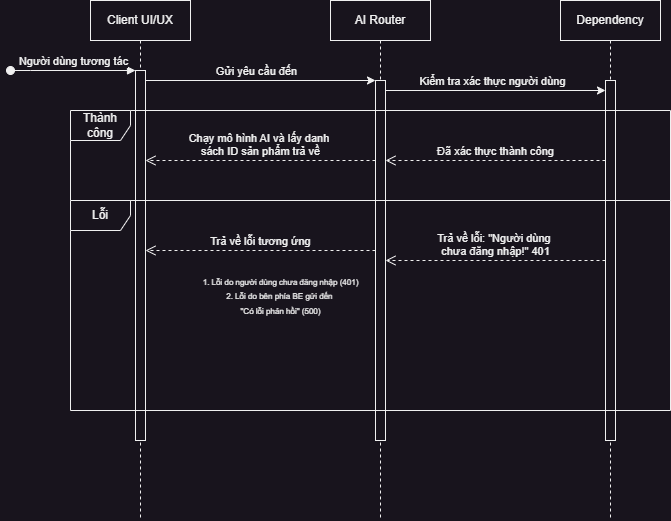

The diagram above was exported from draw.io. Its source (the exported page's mxGraphModel, read from the mxfile embedded in the PNG):
<mxGraphModel dx="988" dy="669" grid="1" gridSize="10" guides="1" tooltips="1" connect="1" arrows="1" fold="1" page="1" pageScale="1" pageWidth="850" pageHeight="1100" math="0" shadow="0">
  <root>
    <mxCell id="0" />
    <mxCell id="1" parent="0" />
    <mxCell id="aM9ryv3xv72pqoxQDRHE-1" value="Client UI/UX" style="shape=umlLifeline;perimeter=lifelinePerimeter;whiteSpace=wrap;html=1;container=0;dropTarget=0;collapsible=0;recursiveResize=0;outlineConnect=0;portConstraint=eastwest;newEdgeStyle={&quot;edgeStyle&quot;:&quot;elbowEdgeStyle&quot;,&quot;elbow&quot;:&quot;vertical&quot;,&quot;curved&quot;:0,&quot;rounded&quot;:0};" parent="1" vertex="1">
      <mxGeometry x="100" y="40" width="100" height="520" as="geometry" />
    </mxCell>
    <mxCell id="aM9ryv3xv72pqoxQDRHE-2" value="" style="html=1;points=[];perimeter=orthogonalPerimeter;outlineConnect=0;targetShapes=umlLifeline;portConstraint=eastwest;newEdgeStyle={&quot;edgeStyle&quot;:&quot;elbowEdgeStyle&quot;,&quot;elbow&quot;:&quot;vertical&quot;,&quot;curved&quot;:0,&quot;rounded&quot;:0};" parent="aM9ryv3xv72pqoxQDRHE-1" vertex="1">
      <mxGeometry x="45" y="70" width="10" height="370" as="geometry" />
    </mxCell>
    <mxCell id="aM9ryv3xv72pqoxQDRHE-3" value="Người dùng tương tác" style="html=1;verticalAlign=bottom;startArrow=oval;endArrow=block;startSize=8;edgeStyle=elbowEdgeStyle;elbow=vertical;curved=0;rounded=0;" parent="aM9ryv3xv72pqoxQDRHE-1" target="aM9ryv3xv72pqoxQDRHE-2" edge="1">
      <mxGeometry relative="1" as="geometry">
        <mxPoint x="-80" y="70" as="sourcePoint" />
        <Array as="points">
          <mxPoint x="-60" y="70" />
        </Array>
      </mxGeometry>
    </mxCell>
    <mxCell id="aM9ryv3xv72pqoxQDRHE-5" value="AI Router" style="shape=umlLifeline;perimeter=lifelinePerimeter;whiteSpace=wrap;html=1;container=0;dropTarget=0;collapsible=0;recursiveResize=0;outlineConnect=0;portConstraint=eastwest;newEdgeStyle={&quot;edgeStyle&quot;:&quot;elbowEdgeStyle&quot;,&quot;elbow&quot;:&quot;vertical&quot;,&quot;curved&quot;:0,&quot;rounded&quot;:0};" parent="1" vertex="1">
      <mxGeometry x="340" y="40" width="100" height="520" as="geometry" />
    </mxCell>
    <mxCell id="aM9ryv3xv72pqoxQDRHE-6" value="" style="html=1;points=[];perimeter=orthogonalPerimeter;outlineConnect=0;targetShapes=umlLifeline;portConstraint=eastwest;newEdgeStyle={&quot;edgeStyle&quot;:&quot;elbowEdgeStyle&quot;,&quot;elbow&quot;:&quot;vertical&quot;,&quot;curved&quot;:0,&quot;rounded&quot;:0};" parent="aM9ryv3xv72pqoxQDRHE-5" vertex="1">
      <mxGeometry x="45" y="80" width="10" height="360" as="geometry" />
    </mxCell>
    <mxCell id="IUvqq2_LvR5gK1J4oyTy-2" value="Dependency" style="shape=umlLifeline;perimeter=lifelinePerimeter;whiteSpace=wrap;html=1;container=0;dropTarget=0;collapsible=0;recursiveResize=0;outlineConnect=0;portConstraint=eastwest;newEdgeStyle={&quot;edgeStyle&quot;:&quot;elbowEdgeStyle&quot;,&quot;elbow&quot;:&quot;vertical&quot;,&quot;curved&quot;:0,&quot;rounded&quot;:0};" parent="1" vertex="1">
      <mxGeometry x="570" y="40" width="100" height="520" as="geometry" />
    </mxCell>
    <mxCell id="IUvqq2_LvR5gK1J4oyTy-3" value="" style="html=1;points=[];perimeter=orthogonalPerimeter;outlineConnect=0;targetShapes=umlLifeline;portConstraint=eastwest;newEdgeStyle={&quot;edgeStyle&quot;:&quot;elbowEdgeStyle&quot;,&quot;elbow&quot;:&quot;vertical&quot;,&quot;curved&quot;:0,&quot;rounded&quot;:0};" parent="IUvqq2_LvR5gK1J4oyTy-2" vertex="1">
      <mxGeometry x="45" y="80" width="10" height="360" as="geometry" />
    </mxCell>
    <mxCell id="IUvqq2_LvR5gK1J4oyTy-4" value="" style="endArrow=classic;html=1;rounded=0;" parent="1" source="aM9ryv3xv72pqoxQDRHE-2" edge="1">
      <mxGeometry width="50" height="50" relative="1" as="geometry">
        <mxPoint x="209.81034482758616" y="120" as="sourcePoint" />
        <mxPoint x="385" y="120" as="targetPoint" />
      </mxGeometry>
    </mxCell>
    <mxCell id="IUvqq2_LvR5gK1J4oyTy-5" value="Gửi yêu cầu đến" style="edgeLabel;html=1;align=center;verticalAlign=middle;resizable=0;points=[];" parent="IUvqq2_LvR5gK1J4oyTy-4" vertex="1" connectable="0">
      <mxGeometry x="-0.0394" relative="1" as="geometry">
        <mxPoint y="-10" as="offset" />
      </mxGeometry>
    </mxCell>
    <mxCell id="IUvqq2_LvR5gK1J4oyTy-6" value="" style="endArrow=classic;html=1;rounded=0;" parent="1" target="IUvqq2_LvR5gK1J4oyTy-3" edge="1">
      <mxGeometry width="50" height="50" relative="1" as="geometry">
        <mxPoint x="395" y="130" as="sourcePoint" />
        <mxPoint x="565" y="130" as="targetPoint" />
      </mxGeometry>
    </mxCell>
    <mxCell id="IUvqq2_LvR5gK1J4oyTy-7" value="Kiểm tra xác thực người dùng" style="edgeLabel;html=1;align=center;verticalAlign=middle;resizable=0;points=[];" parent="IUvqq2_LvR5gK1J4oyTy-6" vertex="1" connectable="0">
      <mxGeometry x="-0.0394" relative="1" as="geometry">
        <mxPoint y="-10" as="offset" />
      </mxGeometry>
    </mxCell>
    <mxCell id="IUvqq2_LvR5gK1J4oyTy-8" value="Thành công" style="shape=umlFrame;whiteSpace=wrap;html=1;pointerEvents=0;" parent="1" vertex="1">
      <mxGeometry x="80" y="150" width="600" height="90" as="geometry" />
    </mxCell>
    <mxCell id="IUvqq2_LvR5gK1J4oyTy-9" value="Lỗi" style="shape=umlFrame;whiteSpace=wrap;html=1;pointerEvents=0;" parent="1" vertex="1">
      <mxGeometry x="80" y="240" width="600" height="210" as="geometry" />
    </mxCell>
    <mxCell id="IUvqq2_LvR5gK1J4oyTy-10" value="Trả về lỗi tương ứng" style="html=1;verticalAlign=bottom;endArrow=open;dashed=1;endSize=8;curved=0;rounded=0;" parent="1" target="aM9ryv3xv72pqoxQDRHE-2" edge="1">
      <mxGeometry relative="1" as="geometry">
        <mxPoint x="385" y="290" as="sourcePoint" />
        <mxPoint x="215.0000000000001" y="290" as="targetPoint" />
      </mxGeometry>
    </mxCell>
    <mxCell id="IUvqq2_LvR5gK1J4oyTy-11" value="&lt;div&gt;&lt;font style=&quot;font-size: 8px;&quot;&gt;&lt;br&gt;&lt;/font&gt;&lt;/div&gt;&lt;div&gt;&lt;font style=&quot;font-size: 8px;&quot;&gt;1. Lỗi do người dùng chưa đăng nhập (401)&lt;/font&gt;&lt;/div&gt;&lt;div&gt;&lt;font style=&quot;font-size: 8px;&quot;&gt;2. Lỗi do bên phía BE gửi đến&amp;nbsp;&lt;/font&gt;&lt;/div&gt;&lt;div&gt;&lt;font style=&quot;font-size: 8px;&quot;&gt;&quot;Có lỗi phản hồi&quot; (500)&lt;/font&gt;&lt;/div&gt;&lt;div&gt;&lt;font style=&quot;font-size: 8px;&quot;&gt;&lt;br&gt;&lt;/font&gt;&lt;/div&gt;" style="text;html=1;align=center;verticalAlign=middle;resizable=0;points=[];autosize=1;strokeColor=none;fillColor=none;" parent="1" vertex="1">
      <mxGeometry x="200" y="290" width="180" height="90" as="geometry" />
    </mxCell>
    <mxCell id="IUvqq2_LvR5gK1J4oyTy-12" value="&lt;font&gt;Trả về lỗi: &quot;Người dùng&amp;nbsp;&lt;/font&gt;&lt;div&gt;&lt;font&gt;chưa đăng nhập!&quot; 401&lt;/font&gt;&lt;/div&gt;" style="html=1;verticalAlign=bottom;endArrow=open;dashed=1;endSize=8;curved=0;rounded=0;" parent="1" source="IUvqq2_LvR5gK1J4oyTy-3" target="aM9ryv3xv72pqoxQDRHE-6" edge="1">
      <mxGeometry relative="1" as="geometry">
        <mxPoint x="560" y="285" as="sourcePoint" />
        <mxPoint x="390" y="285" as="targetPoint" />
      </mxGeometry>
    </mxCell>
    <mxCell id="IUvqq2_LvR5gK1J4oyTy-13" value="&lt;font&gt;Chạy mô hình AI và lấy danh&amp;nbsp;&lt;/font&gt;&lt;div&gt;&lt;font&gt;sách ID sản phẩm trả về&lt;/font&gt;&lt;/div&gt;" style="html=1;verticalAlign=bottom;endArrow=open;dashed=1;endSize=8;curved=0;rounded=0;" parent="1" target="aM9ryv3xv72pqoxQDRHE-2" edge="1">
      <mxGeometry relative="1" as="geometry">
        <mxPoint x="385" y="200" as="sourcePoint" />
        <mxPoint x="215" y="200" as="targetPoint" />
      </mxGeometry>
    </mxCell>
    <mxCell id="IUvqq2_LvR5gK1J4oyTy-14" value="Đã xác thực thành công" style="html=1;verticalAlign=bottom;endArrow=open;dashed=1;endSize=8;curved=0;rounded=0;" parent="1" edge="1">
      <mxGeometry relative="1" as="geometry">
        <mxPoint x="615" y="199.9999999999999" as="sourcePoint" />
        <mxPoint x="395" y="199.9999999999999" as="targetPoint" />
      </mxGeometry>
    </mxCell>
  </root>
</mxGraphModel>